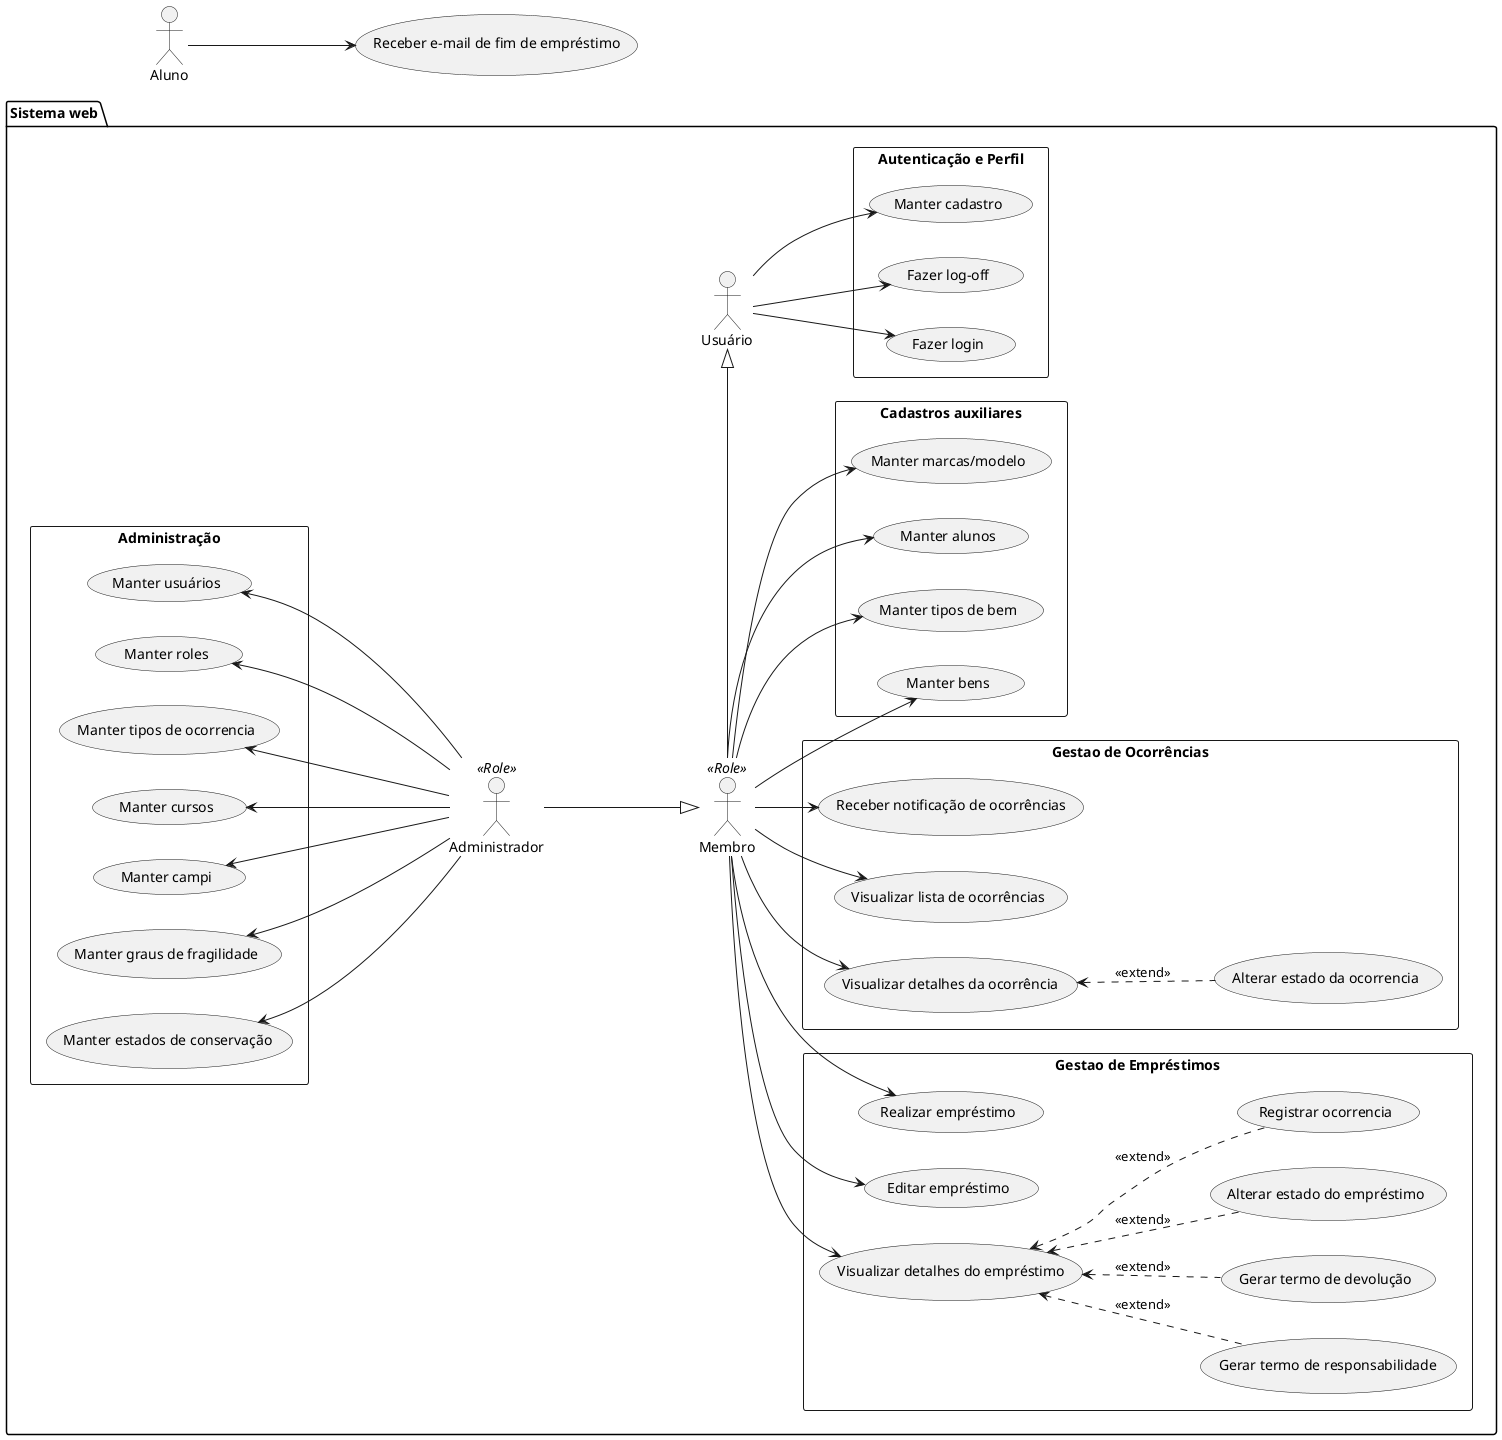

The diagram above was rendered by PlantUML. Its source (embedded in the PNG):
@startuml usecases
  left to right direction

  package "Sistema web" {
    :Usuário: as user
    :Membro: as membro <<Role>>
    :Administrador: as admin <<Role>>

    /' Usuário '/
    rectangle "Autenticação e Perfil" {
        user -r-> (Fazer login)
        user --> (Fazer log-off)
        user --> (Manter cadastro)
    }

    /' Membro '/
    membro -r-|> user
    rectangle "Gestao de Empréstimos" {
        "Visualizar detalhes do empréstimo" as (empdetail)
        membro --> empdetail
        membro --> (Editar empréstimo)
        membro --> (Realizar empréstimo)
        empdetail <.. (Gerar termo de responsabilidade) : <<extend>>
        empdetail <.. (Gerar termo de devolução) : <<extend>>
        empdetail <.. (Alterar estado do empréstimo) : <<extend>>
        empdetail <.. (Registrar ocorrencia) : <<extend>>
    }

    rectangle "Gestao de Ocorrências" {
        "Visualizar detalhes da ocorrência" as (occdetail)
        membro --> (Visualizar lista de ocorrências)
        membro --> occdetail
        membro --> (Receber notificação de ocorrências)
        occdetail <.. (Alterar estado da ocorrencia) : <<extend>>
    }

    rectangle "Cadastros auxiliares" {
        membro --> (Manter bens)
        membro --> (Manter tipos de bem)
        membro --> (Manter alunos)
        membro --> (Manter marcas/modelo)
    }


    /' Administrador '/
    rectangle "Administração" {
        admin -d-|> membro
        admin -u-> (Manter usuários)
        admin -u-> (Manter roles)
        admin -u-> (Manter tipos de ocorrencia)
        admin -u-> (Manter cursos)
        admin -u-> (Manter campi)
        admin -u-> (Manter graus de fragilidade)
        admin -u-> (Manter estados de conservação)
    }
  }

  :Aluno: as aluno
  aluno --> (Receber e-mail de fim de empréstimo)
@enduml